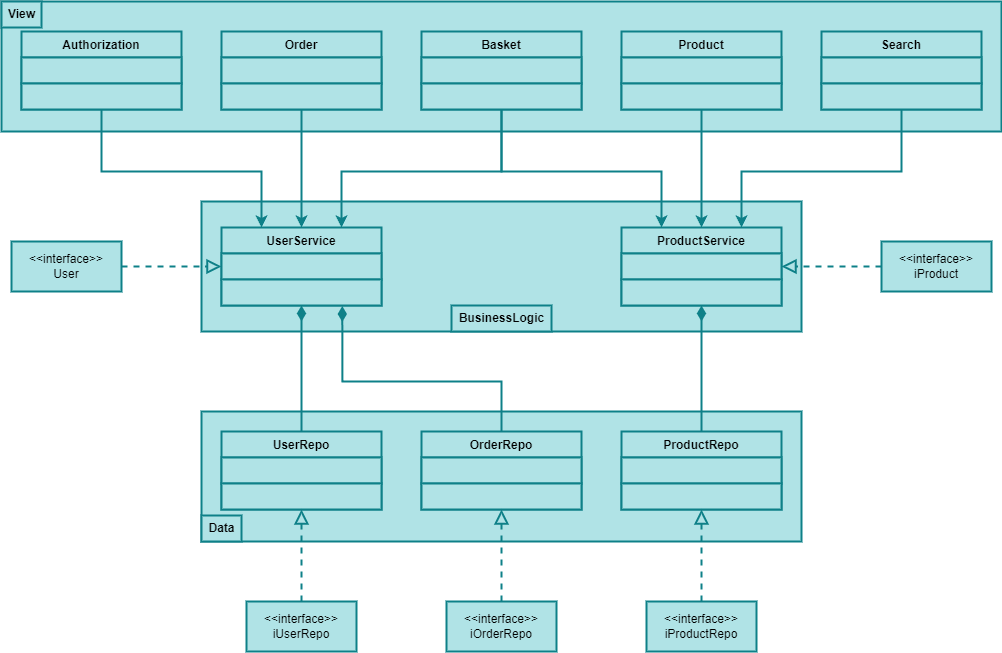

The diagram above was exported from draw.io. Its source (the exported page's mxGraphModel, read from the mxfile embedded in the PNG):
<mxGraphModel dx="1241" dy="1104" grid="1" gridSize="10" guides="1" tooltips="1" connect="1" arrows="1" fold="1" page="1" pageScale="1.5" pageWidth="1169" pageHeight="826" background="none" math="0" shadow="0">
  <root>
    <mxCell id="0" style=";html=1;" />
    <mxCell id="1" style=";html=1;" parent="0" />
    <mxCell id="ntgMGs03U6a0W9f565Fl-2" value="" style="html=1;whiteSpace=wrap;fillColor=#b0e3e6;strokeColor=#0e8088;strokeWidth=2;" parent="1" vertex="1">
      <mxGeometry x="40" y="40" width="1000" height="130" as="geometry" />
    </mxCell>
    <mxCell id="ntgMGs03U6a0W9f565Fl-27" value="" style="html=1;whiteSpace=wrap;fillColor=#b0e3e6;strokeColor=#0e8088;strokeWidth=2;shadow=0;glass=0;rounded=0;imageAspect=1;fillOpacity=100;" parent="1" vertex="1">
      <mxGeometry x="240" y="240" width="600" height="130" as="geometry" />
    </mxCell>
    <mxCell id="ntgMGs03U6a0W9f565Fl-62" value="" style="html=1;whiteSpace=wrap;fillColor=#b0e3e6;strokeColor=#0e8088;strokeWidth=2;" parent="1" vertex="1">
      <mxGeometry x="240" y="450" width="600" height="130" as="geometry" />
    </mxCell>
    <mxCell id="ntgMGs03U6a0W9f565Fl-3" value="View" style="text;align=center;fontStyle=1;verticalAlign=middle;spacingLeft=3;spacingRight=3;strokeColor=#0e8088;rotatable=0;points=[[0,0.5],[1,0.5]];portConstraint=eastwest;html=1;fillColor=#b0e3e6;strokeWidth=2;" parent="1" vertex="1">
      <mxGeometry x="40" y="40" width="40" height="26" as="geometry" />
    </mxCell>
    <mxCell id="DjHXmeq1cbcdAR5Q7JvU-14" style="edgeStyle=orthogonalEdgeStyle;rounded=0;orthogonalLoop=1;jettySize=auto;html=1;entryX=0.25;entryY=0;entryDx=0;entryDy=0;fillColor=#b0e3e6;strokeColor=#0e8088;strokeWidth=2;" edge="1" parent="1" source="ntgMGs03U6a0W9f565Fl-5" target="ntgMGs03U6a0W9f565Fl-33">
      <mxGeometry relative="1" as="geometry">
        <Array as="points">
          <mxPoint x="140" y="210" />
          <mxPoint x="300" y="210" />
        </Array>
      </mxGeometry>
    </mxCell>
    <mxCell id="ntgMGs03U6a0W9f565Fl-5" value="Authorization" style="swimlane;fontStyle=1;align=center;verticalAlign=top;childLayout=stackLayout;horizontal=1;startSize=26;horizontalStack=0;resizeParent=1;resizeParentMax=0;resizeLast=0;collapsible=1;marginBottom=0;whiteSpace=wrap;html=1;fillColor=#b0e3e6;strokeColor=#0e8088;strokeWidth=2;" parent="1" vertex="1">
      <mxGeometry x="60" y="70" width="160" height="78" as="geometry" />
    </mxCell>
    <mxCell id="ntgMGs03U6a0W9f565Fl-6" value="&amp;nbsp;" style="text;strokeColor=#0e8088;fillColor=#b0e3e6;align=left;verticalAlign=top;spacingLeft=4;spacingRight=4;overflow=hidden;rotatable=0;points=[[0,0.5],[1,0.5]];portConstraint=eastwest;whiteSpace=wrap;html=1;strokeWidth=2;" parent="ntgMGs03U6a0W9f565Fl-5" vertex="1">
      <mxGeometry y="26" width="160" height="26" as="geometry" />
    </mxCell>
    <mxCell id="ntgMGs03U6a0W9f565Fl-8" value="&amp;nbsp;" style="text;strokeColor=#0e8088;fillColor=#b0e3e6;align=left;verticalAlign=top;spacingLeft=4;spacingRight=4;overflow=hidden;rotatable=0;points=[[0,0.5],[1,0.5]];portConstraint=eastwest;whiteSpace=wrap;html=1;strokeWidth=2;" parent="ntgMGs03U6a0W9f565Fl-5" vertex="1">
      <mxGeometry y="52" width="160" height="26" as="geometry" />
    </mxCell>
    <mxCell id="DjHXmeq1cbcdAR5Q7JvU-3" style="edgeStyle=orthogonalEdgeStyle;rounded=0;orthogonalLoop=1;jettySize=auto;html=1;entryX=0.5;entryY=0;entryDx=0;entryDy=0;strokeWidth=2;fillColor=#b0e3e6;strokeColor=#0e8088;" edge="1" parent="1" source="ntgMGs03U6a0W9f565Fl-9" target="ntgMGs03U6a0W9f565Fl-33">
      <mxGeometry relative="1" as="geometry" />
    </mxCell>
    <mxCell id="ntgMGs03U6a0W9f565Fl-9" value="Order" style="swimlane;fontStyle=1;align=center;verticalAlign=top;childLayout=stackLayout;horizontal=1;startSize=26;horizontalStack=0;resizeParent=1;resizeParentMax=0;resizeLast=0;collapsible=1;marginBottom=0;whiteSpace=wrap;html=1;fillColor=#b0e3e6;strokeColor=#0e8088;strokeWidth=2;" parent="1" vertex="1">
      <mxGeometry x="260" y="70" width="160" height="78" as="geometry" />
    </mxCell>
    <mxCell id="ntgMGs03U6a0W9f565Fl-10" value="&amp;nbsp;" style="text;strokeColor=#0e8088;fillColor=#b0e3e6;align=left;verticalAlign=top;spacingLeft=4;spacingRight=4;overflow=hidden;rotatable=0;points=[[0,0.5],[1,0.5]];portConstraint=eastwest;whiteSpace=wrap;html=1;strokeWidth=2;" parent="ntgMGs03U6a0W9f565Fl-9" vertex="1">
      <mxGeometry y="26" width="160" height="26" as="geometry" />
    </mxCell>
    <mxCell id="ntgMGs03U6a0W9f565Fl-12" value="&amp;nbsp;" style="text;strokeColor=#0e8088;fillColor=#b0e3e6;align=left;verticalAlign=top;spacingLeft=4;spacingRight=4;overflow=hidden;rotatable=0;points=[[0,0.5],[1,0.5]];portConstraint=eastwest;whiteSpace=wrap;html=1;strokeWidth=2;" parent="ntgMGs03U6a0W9f565Fl-9" vertex="1">
      <mxGeometry y="52" width="160" height="26" as="geometry" />
    </mxCell>
    <mxCell id="DjHXmeq1cbcdAR5Q7JvU-15" style="edgeStyle=orthogonalEdgeStyle;rounded=0;orthogonalLoop=1;jettySize=auto;html=1;entryX=0.75;entryY=0;entryDx=0;entryDy=0;fillColor=#b0e3e6;strokeColor=#0e8088;strokeWidth=2;" edge="1" parent="1" source="ntgMGs03U6a0W9f565Fl-13" target="ntgMGs03U6a0W9f565Fl-33">
      <mxGeometry relative="1" as="geometry">
        <Array as="points">
          <mxPoint x="540" y="210" />
          <mxPoint x="380" y="210" />
        </Array>
      </mxGeometry>
    </mxCell>
    <mxCell id="DjHXmeq1cbcdAR5Q7JvU-16" style="edgeStyle=orthogonalEdgeStyle;rounded=0;orthogonalLoop=1;jettySize=auto;html=1;entryX=0.25;entryY=0;entryDx=0;entryDy=0;fillColor=#b0e3e6;strokeColor=#0e8088;strokeWidth=2;" edge="1" parent="1" source="ntgMGs03U6a0W9f565Fl-13" target="ntgMGs03U6a0W9f565Fl-41">
      <mxGeometry relative="1" as="geometry">
        <Array as="points">
          <mxPoint x="540" y="210" />
          <mxPoint x="700" y="210" />
        </Array>
      </mxGeometry>
    </mxCell>
    <mxCell id="ntgMGs03U6a0W9f565Fl-13" value="Basket" style="swimlane;fontStyle=1;align=center;verticalAlign=top;childLayout=stackLayout;horizontal=1;startSize=26;horizontalStack=0;resizeParent=1;resizeParentMax=0;resizeLast=0;collapsible=1;marginBottom=0;whiteSpace=wrap;html=1;fillColor=#b0e3e6;strokeColor=#0e8088;strokeWidth=2;" parent="1" vertex="1">
      <mxGeometry x="460" y="70" width="160" height="78" as="geometry" />
    </mxCell>
    <mxCell id="ntgMGs03U6a0W9f565Fl-14" value="&amp;nbsp;" style="text;strokeColor=#0e8088;fillColor=#b0e3e6;align=left;verticalAlign=top;spacingLeft=4;spacingRight=4;overflow=hidden;rotatable=0;points=[[0,0.5],[1,0.5]];portConstraint=eastwest;whiteSpace=wrap;html=1;strokeWidth=2;" parent="ntgMGs03U6a0W9f565Fl-13" vertex="1">
      <mxGeometry y="26" width="160" height="26" as="geometry" />
    </mxCell>
    <mxCell id="ntgMGs03U6a0W9f565Fl-16" value="&amp;nbsp;" style="text;strokeColor=#0e8088;fillColor=#b0e3e6;align=left;verticalAlign=top;spacingLeft=4;spacingRight=4;overflow=hidden;rotatable=0;points=[[0,0.5],[1,0.5]];portConstraint=eastwest;whiteSpace=wrap;html=1;strokeWidth=2;" parent="ntgMGs03U6a0W9f565Fl-13" vertex="1">
      <mxGeometry y="52" width="160" height="26" as="geometry" />
    </mxCell>
    <mxCell id="DjHXmeq1cbcdAR5Q7JvU-6" style="edgeStyle=orthogonalEdgeStyle;rounded=0;orthogonalLoop=1;jettySize=auto;html=1;entryX=0.5;entryY=0;entryDx=0;entryDy=0;strokeWidth=2;fillColor=#b0e3e6;strokeColor=#0e8088;" edge="1" parent="1" source="ntgMGs03U6a0W9f565Fl-17" target="ntgMGs03U6a0W9f565Fl-41">
      <mxGeometry relative="1" as="geometry" />
    </mxCell>
    <mxCell id="ntgMGs03U6a0W9f565Fl-17" value="Product" style="swimlane;fontStyle=1;align=center;verticalAlign=top;childLayout=stackLayout;horizontal=1;startSize=26;horizontalStack=0;resizeParent=1;resizeParentMax=0;resizeLast=0;collapsible=1;marginBottom=0;whiteSpace=wrap;html=1;fillColor=#b0e3e6;strokeColor=#0e8088;strokeWidth=2;" parent="1" vertex="1">
      <mxGeometry x="660" y="70" width="160" height="78" as="geometry" />
    </mxCell>
    <mxCell id="ntgMGs03U6a0W9f565Fl-18" value="&amp;nbsp;" style="text;strokeColor=#0e8088;fillColor=#b0e3e6;align=left;verticalAlign=top;spacingLeft=4;spacingRight=4;overflow=hidden;rotatable=0;points=[[0,0.5],[1,0.5]];portConstraint=eastwest;whiteSpace=wrap;html=1;strokeWidth=2;" parent="ntgMGs03U6a0W9f565Fl-17" vertex="1">
      <mxGeometry y="26" width="160" height="26" as="geometry" />
    </mxCell>
    <mxCell id="ntgMGs03U6a0W9f565Fl-20" value="&amp;nbsp;" style="text;strokeColor=#0e8088;fillColor=#b0e3e6;align=left;verticalAlign=top;spacingLeft=4;spacingRight=4;overflow=hidden;rotatable=0;points=[[0,0.5],[1,0.5]];portConstraint=eastwest;whiteSpace=wrap;html=1;strokeWidth=2;" parent="ntgMGs03U6a0W9f565Fl-17" vertex="1">
      <mxGeometry y="52" width="160" height="26" as="geometry" />
    </mxCell>
    <mxCell id="DjHXmeq1cbcdAR5Q7JvU-13" style="edgeStyle=orthogonalEdgeStyle;rounded=0;orthogonalLoop=1;jettySize=auto;html=1;entryX=0.75;entryY=0;entryDx=0;entryDy=0;fillColor=#b0e3e6;strokeColor=#0e8088;strokeWidth=2;" edge="1" parent="1" source="ntgMGs03U6a0W9f565Fl-21" target="ntgMGs03U6a0W9f565Fl-41">
      <mxGeometry relative="1" as="geometry">
        <Array as="points">
          <mxPoint x="940" y="210" />
          <mxPoint x="780" y="210" />
        </Array>
      </mxGeometry>
    </mxCell>
    <mxCell id="ntgMGs03U6a0W9f565Fl-21" value="Search" style="swimlane;fontStyle=1;align=center;verticalAlign=top;childLayout=stackLayout;horizontal=1;startSize=26;horizontalStack=0;resizeParent=1;resizeParentMax=0;resizeLast=0;collapsible=1;marginBottom=0;whiteSpace=wrap;html=1;fillColor=#b0e3e6;strokeColor=#0e8088;strokeWidth=2;" parent="1" vertex="1">
      <mxGeometry x="860" y="70" width="160" height="78" as="geometry" />
    </mxCell>
    <mxCell id="ntgMGs03U6a0W9f565Fl-22" value="&amp;nbsp;" style="text;strokeColor=#0e8088;fillColor=#b0e3e6;align=left;verticalAlign=top;spacingLeft=4;spacingRight=4;overflow=hidden;rotatable=0;points=[[0,0.5],[1,0.5]];portConstraint=eastwest;whiteSpace=wrap;html=1;strokeWidth=2;" parent="ntgMGs03U6a0W9f565Fl-21" vertex="1">
      <mxGeometry y="26" width="160" height="26" as="geometry" />
    </mxCell>
    <mxCell id="ntgMGs03U6a0W9f565Fl-24" value="&amp;nbsp;" style="text;strokeColor=#0e8088;fillColor=#b0e3e6;align=left;verticalAlign=top;spacingLeft=4;spacingRight=4;overflow=hidden;rotatable=0;points=[[0,0.5],[1,0.5]];portConstraint=eastwest;whiteSpace=wrap;html=1;strokeWidth=2;" parent="ntgMGs03U6a0W9f565Fl-21" vertex="1">
      <mxGeometry y="52" width="160" height="26" as="geometry" />
    </mxCell>
    <mxCell id="DjHXmeq1cbcdAR5Q7JvU-10" style="edgeStyle=orthogonalEdgeStyle;rounded=0;orthogonalLoop=1;jettySize=auto;html=1;entryX=1;entryY=0.5;entryDx=0;entryDy=0;endArrow=block;endFill=0;dashed=1;strokeWidth=2;endSize=10;fillColor=#b0e3e6;strokeColor=#0e8088;" edge="1" parent="1" source="ntgMGs03U6a0W9f565Fl-25" target="ntgMGs03U6a0W9f565Fl-41">
      <mxGeometry relative="1" as="geometry" />
    </mxCell>
    <mxCell id="ntgMGs03U6a0W9f565Fl-25" value="&amp;lt;&amp;lt;interface&amp;gt;&amp;gt;&lt;br&gt;iProduct" style="html=1;whiteSpace=wrap;fillColor=#b0e3e6;strokeColor=#0e8088;strokeWidth=2;" parent="1" vertex="1">
      <mxGeometry x="920" y="280" width="110" height="50" as="geometry" />
    </mxCell>
    <mxCell id="DjHXmeq1cbcdAR5Q7JvU-11" value="" style="edgeStyle=orthogonalEdgeStyle;rounded=0;orthogonalLoop=1;jettySize=auto;html=1;entryX=0;entryY=0.5;entryDx=0;entryDy=0;endArrow=block;endFill=0;dashed=1;strokeWidth=2;endSize=10;fillColor=#b0e3e6;strokeColor=#0e8088;" edge="1" parent="1" source="ntgMGs03U6a0W9f565Fl-26" target="ntgMGs03U6a0W9f565Fl-34">
      <mxGeometry relative="1" as="geometry" />
    </mxCell>
    <mxCell id="ntgMGs03U6a0W9f565Fl-26" value="&amp;lt;&amp;lt;interface&amp;gt;&amp;gt;&lt;br&gt;User" style="html=1;whiteSpace=wrap;fillColor=#b0e3e6;strokeColor=#0e8088;strokeWidth=2;" parent="1" vertex="1">
      <mxGeometry x="50" y="280" width="110" height="50" as="geometry" />
    </mxCell>
    <mxCell id="ntgMGs03U6a0W9f565Fl-28" value="BusinessLogic" style="text;align=center;fontStyle=1;verticalAlign=middle;spacingLeft=3;spacingRight=3;strokeColor=#0e8088;rotatable=0;points=[[0,0.5],[1,0.5]];portConstraint=eastwest;html=1;fillColor=#b0e3e6;strokeWidth=2;" parent="1" vertex="1">
      <mxGeometry x="490" y="344" width="100" height="26" as="geometry" />
    </mxCell>
    <mxCell id="ntgMGs03U6a0W9f565Fl-33" value="UserService" style="swimlane;fontStyle=1;align=center;verticalAlign=top;childLayout=stackLayout;horizontal=1;startSize=26;horizontalStack=0;resizeParent=1;resizeParentMax=0;resizeLast=0;collapsible=1;marginBottom=0;whiteSpace=wrap;html=1;fillColor=#b0e3e6;strokeColor=#0e8088;strokeWidth=2;" parent="1" vertex="1">
      <mxGeometry x="260" y="266" width="160" height="78" as="geometry" />
    </mxCell>
    <mxCell id="ntgMGs03U6a0W9f565Fl-34" value="&amp;nbsp;" style="text;strokeColor=#0e8088;fillColor=#b0e3e6;align=left;verticalAlign=top;spacingLeft=4;spacingRight=4;overflow=hidden;rotatable=0;points=[[0,0.5],[1,0.5]];portConstraint=eastwest;whiteSpace=wrap;html=1;strokeWidth=2;" parent="ntgMGs03U6a0W9f565Fl-33" vertex="1">
      <mxGeometry y="26" width="160" height="26" as="geometry" />
    </mxCell>
    <mxCell id="ntgMGs03U6a0W9f565Fl-36" value="&amp;nbsp;" style="text;strokeColor=#0e8088;fillColor=#b0e3e6;align=left;verticalAlign=top;spacingLeft=4;spacingRight=4;overflow=hidden;rotatable=0;points=[[0,0.5],[1,0.5]];portConstraint=eastwest;whiteSpace=wrap;html=1;strokeWidth=2;" parent="ntgMGs03U6a0W9f565Fl-33" vertex="1">
      <mxGeometry y="52" width="160" height="26" as="geometry" />
    </mxCell>
    <mxCell id="ntgMGs03U6a0W9f565Fl-41" value="ProductService" style="swimlane;fontStyle=1;align=center;verticalAlign=top;childLayout=stackLayout;horizontal=1;startSize=26;horizontalStack=0;resizeParent=1;resizeParentMax=0;resizeLast=0;collapsible=1;marginBottom=0;whiteSpace=wrap;html=1;fillColor=#b0e3e6;strokeColor=#0e8088;strokeWidth=2;" parent="1" vertex="1">
      <mxGeometry x="660" y="266" width="160" height="78" as="geometry" />
    </mxCell>
    <mxCell id="ntgMGs03U6a0W9f565Fl-42" value="&amp;nbsp;" style="text;strokeColor=#0e8088;fillColor=#b0e3e6;align=left;verticalAlign=top;spacingLeft=4;spacingRight=4;overflow=hidden;rotatable=0;points=[[0,0.5],[1,0.5]];portConstraint=eastwest;whiteSpace=wrap;html=1;strokeWidth=2;" parent="ntgMGs03U6a0W9f565Fl-41" vertex="1">
      <mxGeometry y="26" width="160" height="26" as="geometry" />
    </mxCell>
    <mxCell id="ntgMGs03U6a0W9f565Fl-44" value="&amp;nbsp;" style="text;strokeColor=#0e8088;fillColor=#b0e3e6;align=left;verticalAlign=top;spacingLeft=4;spacingRight=4;overflow=hidden;rotatable=0;points=[[0,0.5],[1,0.5]];portConstraint=eastwest;whiteSpace=wrap;html=1;strokeWidth=2;" parent="ntgMGs03U6a0W9f565Fl-41" vertex="1">
      <mxGeometry y="52" width="160" height="26" as="geometry" />
    </mxCell>
    <mxCell id="ntgMGs03U6a0W9f565Fl-63" value="Data" style="text;align=center;fontStyle=1;verticalAlign=middle;spacingLeft=3;spacingRight=3;strokeColor=#0e8088;rotatable=0;points=[[0,0.5],[1,0.5]];portConstraint=eastwest;html=1;fillColor=#b0e3e6;strokeWidth=2;" parent="1" vertex="1">
      <mxGeometry x="240" y="554" width="40" height="26" as="geometry" />
    </mxCell>
    <mxCell id="DjHXmeq1cbcdAR5Q7JvU-19" style="edgeStyle=orthogonalEdgeStyle;rounded=0;orthogonalLoop=1;jettySize=auto;html=1;entryX=0.5;entryY=1;entryDx=0;entryDy=0;endArrow=diamondThin;endFill=1;strokeWidth=2;endSize=10;fillColor=#b0e3e6;strokeColor=#0e8088;" edge="1" parent="1" source="ntgMGs03U6a0W9f565Fl-64" target="ntgMGs03U6a0W9f565Fl-33">
      <mxGeometry relative="1" as="geometry" />
    </mxCell>
    <mxCell id="ntgMGs03U6a0W9f565Fl-64" value="UserRepo" style="swimlane;fontStyle=1;align=center;verticalAlign=top;childLayout=stackLayout;horizontal=1;startSize=26;horizontalStack=0;resizeParent=1;resizeParentMax=0;resizeLast=0;collapsible=1;marginBottom=0;whiteSpace=wrap;html=1;fillColor=#b0e3e6;strokeColor=#0e8088;strokeWidth=2;" parent="1" vertex="1">
      <mxGeometry x="260" y="470" width="160" height="78" as="geometry" />
    </mxCell>
    <mxCell id="ntgMGs03U6a0W9f565Fl-65" value="&amp;nbsp;" style="text;strokeColor=#0e8088;fillColor=#b0e3e6;align=left;verticalAlign=top;spacingLeft=4;spacingRight=4;overflow=hidden;rotatable=0;points=[[0,0.5],[1,0.5]];portConstraint=eastwest;whiteSpace=wrap;html=1;strokeWidth=2;" parent="ntgMGs03U6a0W9f565Fl-64" vertex="1">
      <mxGeometry y="26" width="160" height="26" as="geometry" />
    </mxCell>
    <mxCell id="ntgMGs03U6a0W9f565Fl-67" value="&amp;nbsp;" style="text;strokeColor=#0e8088;fillColor=#b0e3e6;align=left;verticalAlign=top;spacingLeft=4;spacingRight=4;overflow=hidden;rotatable=0;points=[[0,0.5],[1,0.5]];portConstraint=eastwest;whiteSpace=wrap;html=1;strokeWidth=2;" parent="ntgMGs03U6a0W9f565Fl-64" vertex="1">
      <mxGeometry y="52" width="160" height="26" as="geometry" />
    </mxCell>
    <mxCell id="ntgMGs03U6a0W9f565Fl-68" value="OrderRepo" style="swimlane;fontStyle=1;align=center;verticalAlign=top;childLayout=stackLayout;horizontal=1;startSize=26;horizontalStack=0;resizeParent=1;resizeParentMax=0;resizeLast=0;collapsible=1;marginBottom=0;whiteSpace=wrap;html=1;fillColor=#b0e3e6;strokeColor=#0e8088;strokeWidth=2;" parent="1" vertex="1">
      <mxGeometry x="460" y="470" width="160" height="78" as="geometry" />
    </mxCell>
    <mxCell id="ntgMGs03U6a0W9f565Fl-69" value="&amp;nbsp;" style="text;strokeColor=#0e8088;fillColor=#b0e3e6;align=left;verticalAlign=top;spacingLeft=4;spacingRight=4;overflow=hidden;rotatable=0;points=[[0,0.5],[1,0.5]];portConstraint=eastwest;whiteSpace=wrap;html=1;strokeWidth=2;" parent="ntgMGs03U6a0W9f565Fl-68" vertex="1">
      <mxGeometry y="26" width="160" height="26" as="geometry" />
    </mxCell>
    <mxCell id="ntgMGs03U6a0W9f565Fl-71" value="&amp;nbsp;" style="text;strokeColor=#0e8088;fillColor=#b0e3e6;align=left;verticalAlign=top;spacingLeft=4;spacingRight=4;overflow=hidden;rotatable=0;points=[[0,0.5],[1,0.5]];portConstraint=eastwest;whiteSpace=wrap;html=1;strokeWidth=2;" parent="ntgMGs03U6a0W9f565Fl-68" vertex="1">
      <mxGeometry y="52" width="160" height="26" as="geometry" />
    </mxCell>
    <mxCell id="DjHXmeq1cbcdAR5Q7JvU-21" style="edgeStyle=orthogonalEdgeStyle;rounded=0;orthogonalLoop=1;jettySize=auto;html=1;entryX=0.5;entryY=1;entryDx=0;entryDy=0;strokeWidth=2;endArrow=diamondThin;endFill=1;endSize=10;fillColor=#b0e3e6;strokeColor=#0e8088;" edge="1" parent="1" source="ntgMGs03U6a0W9f565Fl-76" target="ntgMGs03U6a0W9f565Fl-41">
      <mxGeometry relative="1" as="geometry" />
    </mxCell>
    <mxCell id="ntgMGs03U6a0W9f565Fl-76" value="ProductRepo" style="swimlane;fontStyle=1;align=center;verticalAlign=top;childLayout=stackLayout;horizontal=1;startSize=26;horizontalStack=0;resizeParent=1;resizeParentMax=0;resizeLast=0;collapsible=1;marginBottom=0;whiteSpace=wrap;html=1;fillColor=#b0e3e6;strokeColor=#0e8088;strokeWidth=2;" parent="1" vertex="1">
      <mxGeometry x="660" y="470" width="160" height="78" as="geometry" />
    </mxCell>
    <mxCell id="ntgMGs03U6a0W9f565Fl-77" value="&amp;nbsp;" style="text;strokeColor=#0e8088;fillColor=#b0e3e6;align=left;verticalAlign=top;spacingLeft=4;spacingRight=4;overflow=hidden;rotatable=0;points=[[0,0.5],[1,0.5]];portConstraint=eastwest;whiteSpace=wrap;html=1;strokeWidth=2;" parent="ntgMGs03U6a0W9f565Fl-76" vertex="1">
      <mxGeometry y="26" width="160" height="26" as="geometry" />
    </mxCell>
    <mxCell id="ntgMGs03U6a0W9f565Fl-79" value="&amp;nbsp;" style="text;strokeColor=#0e8088;fillColor=#b0e3e6;align=left;verticalAlign=top;spacingLeft=4;spacingRight=4;overflow=hidden;rotatable=0;points=[[0,0.5],[1,0.5]];portConstraint=eastwest;whiteSpace=wrap;html=1;strokeWidth=2;" parent="ntgMGs03U6a0W9f565Fl-76" vertex="1">
      <mxGeometry y="52" width="160" height="26" as="geometry" />
    </mxCell>
    <mxCell id="DjHXmeq1cbcdAR5Q7JvU-22" style="edgeStyle=orthogonalEdgeStyle;rounded=0;orthogonalLoop=1;jettySize=auto;html=1;endArrow=block;endFill=0;dashed=1;strokeWidth=2;endSize=10;entryX=0.5;entryY=1;entryDx=0;entryDy=0;fillColor=#b0e3e6;strokeColor=#0e8088;" edge="1" parent="1" source="ntgMGs03U6a0W9f565Fl-84" target="ntgMGs03U6a0W9f565Fl-76">
      <mxGeometry relative="1" as="geometry" />
    </mxCell>
    <mxCell id="ntgMGs03U6a0W9f565Fl-84" value="&amp;lt;&amp;lt;interface&amp;gt;&amp;gt;&lt;br&gt;iProductRepo" style="html=1;whiteSpace=wrap;fillColor=#b0e3e6;strokeColor=#0e8088;strokeWidth=2;" parent="1" vertex="1">
      <mxGeometry x="685" y="640" width="110" height="50" as="geometry" />
    </mxCell>
    <mxCell id="DjHXmeq1cbcdAR5Q7JvU-26" style="edgeStyle=orthogonalEdgeStyle;rounded=0;orthogonalLoop=1;jettySize=auto;html=1;entryX=0.5;entryY=1;entryDx=0;entryDy=0;strokeWidth=2;endArrow=block;endFill=0;dashed=1;endSize=10;fillColor=#b0e3e6;strokeColor=#0e8088;" edge="1" parent="1" source="ntgMGs03U6a0W9f565Fl-85" target="ntgMGs03U6a0W9f565Fl-64">
      <mxGeometry relative="1" as="geometry" />
    </mxCell>
    <mxCell id="ntgMGs03U6a0W9f565Fl-85" value="&amp;lt;&amp;lt;interface&amp;gt;&amp;gt;&lt;br&gt;iUserRepo" style="html=1;whiteSpace=wrap;fillColor=#b0e3e6;strokeColor=#0e8088;strokeWidth=2;" parent="1" vertex="1">
      <mxGeometry x="285" y="640" width="110" height="50" as="geometry" />
    </mxCell>
    <mxCell id="DjHXmeq1cbcdAR5Q7JvU-20" style="edgeStyle=orthogonalEdgeStyle;rounded=0;orthogonalLoop=1;jettySize=auto;html=1;entryX=0.755;entryY=1.021;entryDx=0;entryDy=0;entryPerimeter=0;endArrow=diamondThin;endFill=1;strokeWidth=2;endSize=10;fillColor=#b0e3e6;strokeColor=#0e8088;" edge="1" parent="1" source="ntgMGs03U6a0W9f565Fl-68" target="ntgMGs03U6a0W9f565Fl-36">
      <mxGeometry relative="1" as="geometry">
        <Array as="points">
          <mxPoint x="540" y="420" />
          <mxPoint x="381" y="420" />
        </Array>
      </mxGeometry>
    </mxCell>
    <mxCell id="DjHXmeq1cbcdAR5Q7JvU-25" style="edgeStyle=orthogonalEdgeStyle;rounded=0;orthogonalLoop=1;jettySize=auto;html=1;entryX=0.5;entryY=1;entryDx=0;entryDy=0;strokeWidth=2;endArrow=block;endFill=0;dashed=1;endSize=10;fillColor=#b0e3e6;strokeColor=#0e8088;" edge="1" parent="1" source="DjHXmeq1cbcdAR5Q7JvU-23" target="ntgMGs03U6a0W9f565Fl-68">
      <mxGeometry relative="1" as="geometry" />
    </mxCell>
    <mxCell id="DjHXmeq1cbcdAR5Q7JvU-23" value="&amp;lt;&amp;lt;interface&amp;gt;&amp;gt;&lt;br&gt;iOrderRepo" style="html=1;whiteSpace=wrap;fillColor=#b0e3e6;strokeColor=#0e8088;strokeWidth=2;" vertex="1" parent="1">
      <mxGeometry x="485" y="640" width="110" height="50" as="geometry" />
    </mxCell>
  </root>
</mxGraphModel>